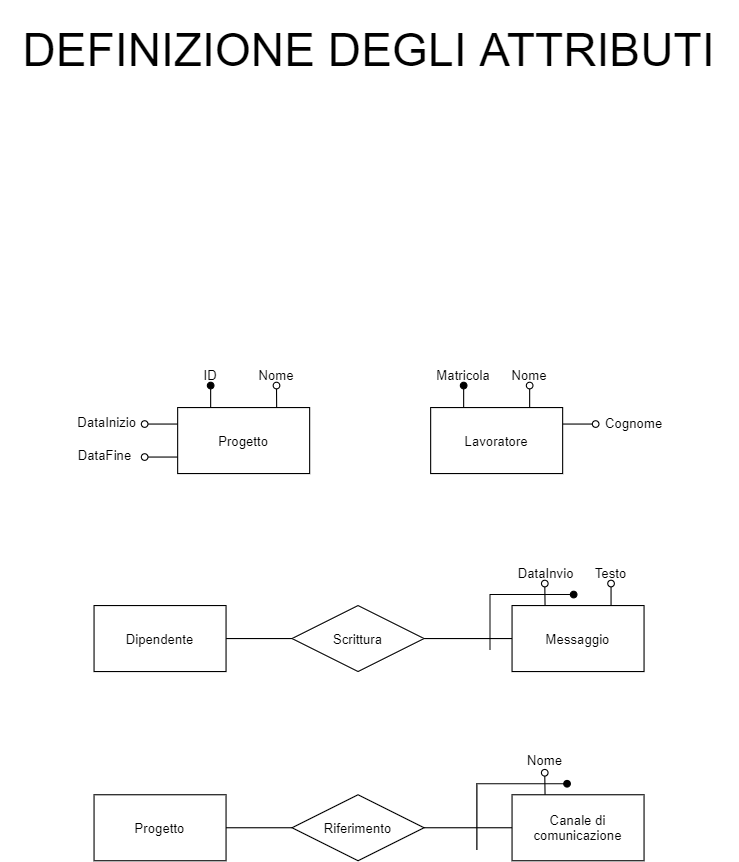

The diagram above was exported from draw.io. Its source (the exported page's mxGraphModel, read from the mxfile embedded in the PNG):
<mxGraphModel dx="1707" dy="987" grid="1" gridSize="10" guides="1" tooltips="1" connect="1" arrows="1" fold="1" page="1" pageScale="1" pageWidth="850" pageHeight="1100" math="0" shadow="0">
  <root>
    <mxCell id="rmHvSuTPGCq8cotWrXQZ-0" />
    <mxCell id="rmHvSuTPGCq8cotWrXQZ-1" parent="rmHvSuTPGCq8cotWrXQZ-0" />
    <mxCell id="nUjjCGOXVYjfcLgwPdXM-0" value="DEFINIZIONE DEGLI ATTRIBUTI" style="text;html=1;strokeColor=none;fillColor=none;align=center;verticalAlign=middle;whiteSpace=wrap;rounded=0;fontSize=42;" parent="rmHvSuTPGCq8cotWrXQZ-1" vertex="1">
      <mxGeometry x="90" y="10" width="670" height="90" as="geometry" />
    </mxCell>
    <mxCell id="OlVaxuHobDxl12qcZx2V-0" style="edgeStyle=orthogonalEdgeStyle;rounded=0;orthogonalLoop=1;jettySize=auto;html=1;exitX=0.25;exitY=0;exitDx=0;exitDy=0;endArrow=oval;endFill=1;" parent="rmHvSuTPGCq8cotWrXQZ-1" source="OlVaxuHobDxl12qcZx2V-4" edge="1">
      <mxGeometry relative="1" as="geometry">
        <mxPoint x="281" y="360" as="targetPoint" />
      </mxGeometry>
    </mxCell>
    <mxCell id="OlVaxuHobDxl12qcZx2V-1" style="edgeStyle=orthogonalEdgeStyle;rounded=0;orthogonalLoop=1;jettySize=auto;html=1;exitX=0.75;exitY=0;exitDx=0;exitDy=0;endArrow=oval;endFill=0;" parent="rmHvSuTPGCq8cotWrXQZ-1" source="OlVaxuHobDxl12qcZx2V-4" edge="1">
      <mxGeometry relative="1" as="geometry">
        <mxPoint x="340.8571428571431" y="360" as="targetPoint" />
      </mxGeometry>
    </mxCell>
    <mxCell id="OlVaxuHobDxl12qcZx2V-2" style="edgeStyle=orthogonalEdgeStyle;rounded=0;orthogonalLoop=1;jettySize=auto;html=1;exitX=0;exitY=0.25;exitDx=0;exitDy=0;endArrow=oval;endFill=0;" parent="rmHvSuTPGCq8cotWrXQZ-1" source="OlVaxuHobDxl12qcZx2V-4" edge="1">
      <mxGeometry relative="1" as="geometry">
        <mxPoint x="221" y="395" as="targetPoint" />
      </mxGeometry>
    </mxCell>
    <mxCell id="OlVaxuHobDxl12qcZx2V-3" style="edgeStyle=orthogonalEdgeStyle;rounded=0;orthogonalLoop=1;jettySize=auto;html=1;exitX=0;exitY=0.75;exitDx=0;exitDy=0;endArrow=oval;endFill=0;" parent="rmHvSuTPGCq8cotWrXQZ-1" source="OlVaxuHobDxl12qcZx2V-4" edge="1">
      <mxGeometry relative="1" as="geometry">
        <mxPoint x="221" y="425" as="targetPoint" />
      </mxGeometry>
    </mxCell>
    <mxCell id="OlVaxuHobDxl12qcZx2V-4" value="Progetto" style="rounded=0;whiteSpace=wrap;html=1;" parent="rmHvSuTPGCq8cotWrXQZ-1" vertex="1">
      <mxGeometry x="251" y="380" width="120" height="60" as="geometry" />
    </mxCell>
    <mxCell id="OlVaxuHobDxl12qcZx2V-5" value="ID" style="text;html=1;strokeColor=none;fillColor=none;align=center;verticalAlign=middle;whiteSpace=wrap;rounded=0;" parent="rmHvSuTPGCq8cotWrXQZ-1" vertex="1">
      <mxGeometry x="261" y="340" width="40" height="20" as="geometry" />
    </mxCell>
    <mxCell id="OlVaxuHobDxl12qcZx2V-6" value="Nome" style="text;html=1;strokeColor=none;fillColor=none;align=center;verticalAlign=middle;whiteSpace=wrap;rounded=0;" parent="rmHvSuTPGCq8cotWrXQZ-1" vertex="1">
      <mxGeometry x="321" y="340" width="40" height="20" as="geometry" />
    </mxCell>
    <mxCell id="OlVaxuHobDxl12qcZx2V-7" value="DataInizio" style="text;html=1;strokeColor=none;fillColor=none;align=center;verticalAlign=middle;whiteSpace=wrap;rounded=0;" parent="rmHvSuTPGCq8cotWrXQZ-1" vertex="1">
      <mxGeometry x="159" y="383" width="56" height="20" as="geometry" />
    </mxCell>
    <mxCell id="OlVaxuHobDxl12qcZx2V-8" value="DataFine" style="text;html=1;strokeColor=none;fillColor=none;align=center;verticalAlign=middle;whiteSpace=wrap;rounded=0;" parent="rmHvSuTPGCq8cotWrXQZ-1" vertex="1">
      <mxGeometry x="161" y="413" width="48" height="20" as="geometry" />
    </mxCell>
    <mxCell id="hIcq4pjFVzH6gnm2zgqs-0" style="edgeStyle=orthogonalEdgeStyle;rounded=0;orthogonalLoop=1;jettySize=auto;html=1;exitX=0.25;exitY=0;exitDx=0;exitDy=0;endArrow=oval;endFill=1;" parent="rmHvSuTPGCq8cotWrXQZ-1" source="hIcq4pjFVzH6gnm2zgqs-3" edge="1">
      <mxGeometry relative="1" as="geometry">
        <mxPoint x="511" y="360" as="targetPoint" />
      </mxGeometry>
    </mxCell>
    <mxCell id="hIcq4pjFVzH6gnm2zgqs-1" style="edgeStyle=orthogonalEdgeStyle;rounded=0;orthogonalLoop=1;jettySize=auto;html=1;exitX=0.75;exitY=0;exitDx=0;exitDy=0;endArrow=oval;endFill=0;" parent="rmHvSuTPGCq8cotWrXQZ-1" source="hIcq4pjFVzH6gnm2zgqs-3" edge="1">
      <mxGeometry relative="1" as="geometry">
        <mxPoint x="571" y="360" as="targetPoint" />
      </mxGeometry>
    </mxCell>
    <mxCell id="hIcq4pjFVzH6gnm2zgqs-2" style="edgeStyle=orthogonalEdgeStyle;rounded=0;orthogonalLoop=1;jettySize=auto;html=1;exitX=1;exitY=0.25;exitDx=0;exitDy=0;endArrow=oval;endFill=0;" parent="rmHvSuTPGCq8cotWrXQZ-1" source="hIcq4pjFVzH6gnm2zgqs-3" edge="1">
      <mxGeometry relative="1" as="geometry">
        <mxPoint x="631.0000000000002" y="395" as="targetPoint" />
      </mxGeometry>
    </mxCell>
    <mxCell id="hIcq4pjFVzH6gnm2zgqs-3" value="Lavoratore" style="rounded=0;whiteSpace=wrap;html=1;" parent="rmHvSuTPGCq8cotWrXQZ-1" vertex="1">
      <mxGeometry x="481" y="380" width="120" height="60" as="geometry" />
    </mxCell>
    <mxCell id="hIcq4pjFVzH6gnm2zgqs-4" value="Matricola" style="text;html=1;strokeColor=none;fillColor=none;align=center;verticalAlign=middle;whiteSpace=wrap;rounded=0;" parent="rmHvSuTPGCq8cotWrXQZ-1" vertex="1">
      <mxGeometry x="491" y="340" width="40" height="20" as="geometry" />
    </mxCell>
    <mxCell id="hIcq4pjFVzH6gnm2zgqs-5" value="Nome" style="text;html=1;strokeColor=none;fillColor=none;align=center;verticalAlign=middle;whiteSpace=wrap;rounded=0;" parent="rmHvSuTPGCq8cotWrXQZ-1" vertex="1">
      <mxGeometry x="551" y="340" width="40" height="20" as="geometry" />
    </mxCell>
    <mxCell id="hIcq4pjFVzH6gnm2zgqs-6" value="Cognome" style="text;html=1;strokeColor=none;fillColor=none;align=center;verticalAlign=middle;whiteSpace=wrap;rounded=0;" parent="rmHvSuTPGCq8cotWrXQZ-1" vertex="1">
      <mxGeometry x="641" y="384" width="50" height="20" as="geometry" />
    </mxCell>
    <mxCell id="1ESbP6-tgXz0PCnN0fM1-9" style="edgeStyle=orthogonalEdgeStyle;rounded=0;orthogonalLoop=1;jettySize=auto;html=1;exitX=1;exitY=0.5;exitDx=0;exitDy=0;entryX=0;entryY=0.5;entryDx=0;entryDy=0;endArrow=none;endFill=0;" parent="rmHvSuTPGCq8cotWrXQZ-1" source="1ESbP6-tgXz0PCnN0fM1-0" target="1ESbP6-tgXz0PCnN0fM1-5" edge="1">
      <mxGeometry relative="1" as="geometry" />
    </mxCell>
    <mxCell id="1ESbP6-tgXz0PCnN0fM1-0" value="Dipendente" style="rounded=0;whiteSpace=wrap;html=1;" parent="rmHvSuTPGCq8cotWrXQZ-1" vertex="1">
      <mxGeometry x="175" y="560" width="120" height="60" as="geometry" />
    </mxCell>
    <mxCell id="1ESbP6-tgXz0PCnN0fM1-1" style="edgeStyle=orthogonalEdgeStyle;rounded=0;orthogonalLoop=1;jettySize=auto;html=1;exitX=0.75;exitY=0;exitDx=0;exitDy=0;endArrow=oval;endFill=0;" parent="rmHvSuTPGCq8cotWrXQZ-1" source="1ESbP6-tgXz0PCnN0fM1-3" edge="1">
      <mxGeometry relative="1" as="geometry">
        <mxPoint x="645" y="540" as="targetPoint" />
      </mxGeometry>
    </mxCell>
    <mxCell id="1ESbP6-tgXz0PCnN0fM1-2" style="edgeStyle=orthogonalEdgeStyle;rounded=0;orthogonalLoop=1;jettySize=auto;html=1;exitX=0.25;exitY=0;exitDx=0;exitDy=0;endArrow=oval;endFill=0;" parent="rmHvSuTPGCq8cotWrXQZ-1" source="1ESbP6-tgXz0PCnN0fM1-3" edge="1">
      <mxGeometry relative="1" as="geometry">
        <mxPoint x="584.7560975609758" y="540" as="targetPoint" />
      </mxGeometry>
    </mxCell>
    <mxCell id="1ESbP6-tgXz0PCnN0fM1-3" value="Messaggio" style="rounded=0;whiteSpace=wrap;html=1;" parent="rmHvSuTPGCq8cotWrXQZ-1" vertex="1">
      <mxGeometry x="555" y="560" width="120" height="60" as="geometry" />
    </mxCell>
    <mxCell id="1ESbP6-tgXz0PCnN0fM1-10" style="edgeStyle=orthogonalEdgeStyle;rounded=0;orthogonalLoop=1;jettySize=auto;html=1;exitX=1;exitY=0.5;exitDx=0;exitDy=0;entryX=0;entryY=0.5;entryDx=0;entryDy=0;endArrow=none;endFill=0;" parent="rmHvSuTPGCq8cotWrXQZ-1" source="1ESbP6-tgXz0PCnN0fM1-5" target="1ESbP6-tgXz0PCnN0fM1-3" edge="1">
      <mxGeometry relative="1" as="geometry" />
    </mxCell>
    <mxCell id="1ESbP6-tgXz0PCnN0fM1-5" value="Scrittura" style="shape=rhombus;perimeter=rhombusPerimeter;whiteSpace=wrap;html=1;align=center;" parent="rmHvSuTPGCq8cotWrXQZ-1" vertex="1">
      <mxGeometry x="355" y="560" width="120" height="60" as="geometry" />
    </mxCell>
    <mxCell id="1ESbP6-tgXz0PCnN0fM1-6" value="Testo" style="text;html=1;strokeColor=none;fillColor=none;align=center;verticalAlign=middle;whiteSpace=wrap;rounded=0;" parent="rmHvSuTPGCq8cotWrXQZ-1" vertex="1">
      <mxGeometry x="625" y="520" width="40" height="20" as="geometry" />
    </mxCell>
    <mxCell id="1ESbP6-tgXz0PCnN0fM1-7" value="DataInvio" style="text;html=1;strokeColor=none;fillColor=none;align=center;verticalAlign=middle;whiteSpace=wrap;rounded=0;" parent="rmHvSuTPGCq8cotWrXQZ-1" vertex="1">
      <mxGeometry x="561" y="520" width="50" height="20" as="geometry" />
    </mxCell>
    <mxCell id="1ESbP6-tgXz0PCnN0fM1-8" style="edgeStyle=orthogonalEdgeStyle;rounded=0;orthogonalLoop=1;jettySize=auto;html=1;endArrow=oval;endFill=1;" parent="rmHvSuTPGCq8cotWrXQZ-1" edge="1">
      <mxGeometry relative="1" as="geometry">
        <mxPoint x="611" y="550" as="targetPoint" />
        <mxPoint x="535" y="600" as="sourcePoint" />
        <Array as="points">
          <mxPoint x="535" y="550" />
        </Array>
      </mxGeometry>
    </mxCell>
    <mxCell id="QSYiN4QCSMzpLkEYR8Wn-0" value="Progetto" style="rounded=0;whiteSpace=wrap;html=1;" parent="rmHvSuTPGCq8cotWrXQZ-1" vertex="1">
      <mxGeometry x="175" y="732" width="120" height="60" as="geometry" />
    </mxCell>
    <mxCell id="QSYiN4QCSMzpLkEYR8Wn-1" style="edgeStyle=orthogonalEdgeStyle;rounded=0;orthogonalLoop=1;jettySize=auto;html=1;exitX=0.25;exitY=0;exitDx=0;exitDy=0;endArrow=oval;endFill=0;" parent="rmHvSuTPGCq8cotWrXQZ-1" source="QSYiN4QCSMzpLkEYR8Wn-2" edge="1">
      <mxGeometry relative="1" as="geometry">
        <mxPoint x="584.7142857142858" y="712" as="targetPoint" />
      </mxGeometry>
    </mxCell>
    <mxCell id="QSYiN4QCSMzpLkEYR8Wn-2" value="Canale di comunicazione" style="rounded=0;whiteSpace=wrap;html=1;" parent="rmHvSuTPGCq8cotWrXQZ-1" vertex="1">
      <mxGeometry x="555" y="732" width="120" height="60" as="geometry" />
    </mxCell>
    <mxCell id="QSYiN4QCSMzpLkEYR8Wn-3" style="edgeStyle=orthogonalEdgeStyle;rounded=0;orthogonalLoop=1;jettySize=auto;html=1;endArrow=oval;endFill=1;" parent="rmHvSuTPGCq8cotWrXQZ-1" edge="1">
      <mxGeometry relative="1" as="geometry">
        <mxPoint x="605" y="722" as="targetPoint" />
        <mxPoint x="523" y="782" as="sourcePoint" />
        <Array as="points">
          <mxPoint x="523" y="782" />
          <mxPoint x="523" y="722" />
        </Array>
      </mxGeometry>
    </mxCell>
    <mxCell id="QSYiN4QCSMzpLkEYR8Wn-4" style="edgeStyle=orthogonalEdgeStyle;rounded=0;orthogonalLoop=1;jettySize=auto;html=1;exitX=1;exitY=0.5;exitDx=0;exitDy=0;entryX=0;entryY=0.5;entryDx=0;entryDy=0;endArrow=none;endFill=0;" parent="rmHvSuTPGCq8cotWrXQZ-1" source="QSYiN4QCSMzpLkEYR8Wn-0" target="QSYiN4QCSMzpLkEYR8Wn-6" edge="1">
      <mxGeometry relative="1" as="geometry">
        <mxPoint x="262" y="447" as="sourcePoint" />
      </mxGeometry>
    </mxCell>
    <mxCell id="QSYiN4QCSMzpLkEYR8Wn-5" style="edgeStyle=orthogonalEdgeStyle;rounded=0;orthogonalLoop=1;jettySize=auto;html=1;exitX=1;exitY=0.5;exitDx=0;exitDy=0;entryX=0;entryY=0.5;entryDx=0;entryDy=0;endArrow=none;endFill=0;" parent="rmHvSuTPGCq8cotWrXQZ-1" source="QSYiN4QCSMzpLkEYR8Wn-6" target="QSYiN4QCSMzpLkEYR8Wn-2" edge="1">
      <mxGeometry relative="1" as="geometry">
        <mxPoint x="592" y="737" as="targetPoint" />
      </mxGeometry>
    </mxCell>
    <mxCell id="QSYiN4QCSMzpLkEYR8Wn-6" value="Riferimento" style="shape=rhombus;perimeter=rhombusPerimeter;whiteSpace=wrap;html=1;align=center;" parent="rmHvSuTPGCq8cotWrXQZ-1" vertex="1">
      <mxGeometry x="355" y="732" width="120" height="60" as="geometry" />
    </mxCell>
    <mxCell id="QSYiN4QCSMzpLkEYR8Wn-7" value="Nome" style="text;html=1;strokeColor=none;fillColor=none;align=center;verticalAlign=middle;whiteSpace=wrap;rounded=0;" parent="rmHvSuTPGCq8cotWrXQZ-1" vertex="1">
      <mxGeometry x="565" y="690" width="40" height="20" as="geometry" />
    </mxCell>
  </root>
</mxGraphModel>